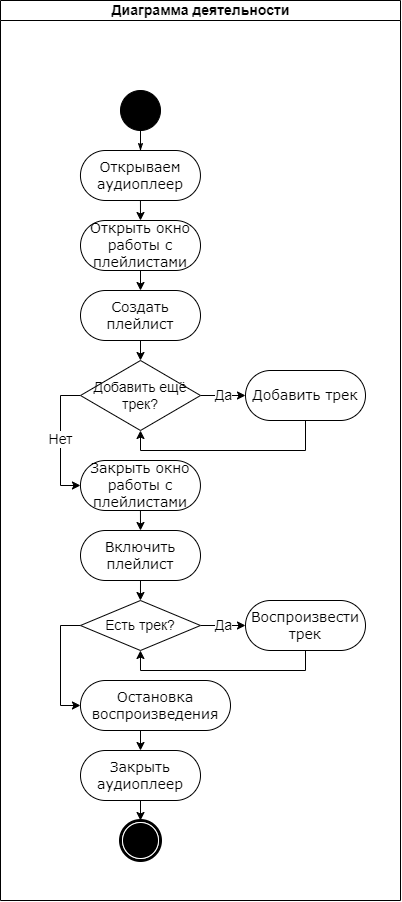

The diagram above was exported from draw.io. Its source (the exported page's mxGraphModel, read from the mxfile embedded in the PNG):
<mxGraphModel dx="2849" dy="1119" grid="1" gridSize="10" guides="1" tooltips="1" connect="1" arrows="1" fold="1" page="1" pageScale="1" pageWidth="850" pageHeight="1100" background="none" math="0" shadow="0">
  <root>
    <mxCell id="0" />
    <mxCell id="1" parent="0" />
    <mxCell id="1c1d494c118603dd-4" value="Диаграмма деятельности" style="swimlane;html=1;startSize=20;fontSize=14;" parent="1" vertex="1">
      <mxGeometry x="-790" y="10" width="400" height="900" as="geometry" />
    </mxCell>
    <mxCell id="1c1d494c118603dd-27" style="edgeStyle=orthogonalEdgeStyle;rounded=0;html=1;labelBackgroundColor=none;startArrow=none;startFill=0;startSize=5;endArrow=classicThin;endFill=1;endSize=5;jettySize=auto;orthogonalLoop=1;strokeWidth=1;fontFamily=Verdana;fontSize=14;" parent="1c1d494c118603dd-4" source="60571a20871a0731-4" target="60571a20871a0731-8" edge="1">
      <mxGeometry relative="1" as="geometry" />
    </mxCell>
    <mxCell id="60571a20871a0731-4" value="" style="ellipse;whiteSpace=wrap;html=1;rounded=0;shadow=0;comic=0;labelBackgroundColor=none;strokeWidth=1;fillColor=#000000;fontFamily=Verdana;fontSize=14;align=center;" parent="1c1d494c118603dd-4" vertex="1">
      <mxGeometry x="120" y="90" width="40" height="40" as="geometry" />
    </mxCell>
    <mxCell id="rvZp-k8c6p30kWKOyVkE-4" style="edgeStyle=orthogonalEdgeStyle;rounded=0;orthogonalLoop=1;jettySize=auto;html=1;exitX=0.5;exitY=1;exitDx=0;exitDy=0;entryX=0.5;entryY=0;entryDx=0;entryDy=0;fontSize=14;" parent="1c1d494c118603dd-4" source="60571a20871a0731-8" target="Nml4itM5zu7aC6ovKBKi-51" edge="1">
      <mxGeometry relative="1" as="geometry" />
    </mxCell>
    <mxCell id="60571a20871a0731-8" value="Открываем аудиоплеер" style="rounded=1;whiteSpace=wrap;html=1;shadow=0;comic=0;labelBackgroundColor=none;strokeWidth=1;fontFamily=Verdana;fontSize=14;align=center;arcSize=50;" parent="1c1d494c118603dd-4" vertex="1">
      <mxGeometry x="79.95" y="150" width="120" height="50" as="geometry" />
    </mxCell>
    <mxCell id="60571a20871a0731-5" value="" style="shape=mxgraph.bpmn.shape;html=1;verticalLabelPosition=bottom;labelBackgroundColor=#ffffff;verticalAlign=top;perimeter=ellipsePerimeter;outline=end;symbol=terminate;rounded=0;shadow=0;comic=0;strokeWidth=1;fontFamily=Verdana;fontSize=14;align=center;" parent="1c1d494c118603dd-4" vertex="1">
      <mxGeometry x="120" y="820" width="40" height="40" as="geometry" />
    </mxCell>
    <mxCell id="rvZp-k8c6p30kWKOyVkE-5" style="edgeStyle=orthogonalEdgeStyle;rounded=0;orthogonalLoop=1;jettySize=auto;html=1;exitX=0.5;exitY=1;exitDx=0;exitDy=0;entryX=0.5;entryY=0;entryDx=0;entryDy=0;fontSize=14;" parent="1c1d494c118603dd-4" source="Nml4itM5zu7aC6ovKBKi-51" target="Nml4itM5zu7aC6ovKBKi-91" edge="1">
      <mxGeometry relative="1" as="geometry" />
    </mxCell>
    <mxCell id="Nml4itM5zu7aC6ovKBKi-51" value="Открыть окно работы с плейлистами" style="rounded=1;whiteSpace=wrap;html=1;shadow=0;comic=0;labelBackgroundColor=none;strokeWidth=1;fontFamily=Verdana;fontSize=14;align=center;arcSize=50;" parent="1c1d494c118603dd-4" vertex="1">
      <mxGeometry x="80" y="220" width="120" height="50" as="geometry" />
    </mxCell>
    <mxCell id="rvZp-k8c6p30kWKOyVkE-7" style="edgeStyle=orthogonalEdgeStyle;rounded=0;orthogonalLoop=1;jettySize=auto;html=1;exitX=0.5;exitY=1;exitDx=0;exitDy=0;entryX=0.5;entryY=0;entryDx=0;entryDy=0;fontSize=14;" parent="1c1d494c118603dd-4" source="Nml4itM5zu7aC6ovKBKi-91" edge="1">
      <mxGeometry relative="1" as="geometry">
        <mxPoint x="140" y="360" as="targetPoint" />
      </mxGeometry>
    </mxCell>
    <mxCell id="Nml4itM5zu7aC6ovKBKi-91" value="Создать плейлист" style="rounded=1;whiteSpace=wrap;html=1;shadow=0;comic=0;labelBackgroundColor=none;strokeWidth=1;fontFamily=Verdana;fontSize=14;align=center;arcSize=50;" parent="1c1d494c118603dd-4" vertex="1">
      <mxGeometry x="80" y="290" width="120" height="50" as="geometry" />
    </mxCell>
    <mxCell id="Nml4itM5zu7aC6ovKBKi-110" style="edgeStyle=orthogonalEdgeStyle;rounded=0;orthogonalLoop=1;jettySize=auto;html=1;exitX=0.5;exitY=1;exitDx=0;exitDy=0;entryX=0.5;entryY=0;entryDx=0;entryDy=0;fontSize=14;" parent="1c1d494c118603dd-4" source="Nml4itM5zu7aC6ovKBKi-108" target="60571a20871a0731-5" edge="1">
      <mxGeometry relative="1" as="geometry" />
    </mxCell>
    <mxCell id="Nml4itM5zu7aC6ovKBKi-108" value="Закрыть аудиоплеер" style="rounded=1;whiteSpace=wrap;html=1;shadow=0;comic=0;labelBackgroundColor=none;strokeWidth=1;fontFamily=Verdana;fontSize=14;align=center;arcSize=50;" parent="1c1d494c118603dd-4" vertex="1">
      <mxGeometry x="80" y="750" width="120" height="50" as="geometry" />
    </mxCell>
    <mxCell id="rvZp-k8c6p30kWKOyVkE-26" value="Да" style="edgeStyle=orthogonalEdgeStyle;rounded=0;orthogonalLoop=1;jettySize=auto;html=1;exitX=1;exitY=0.5;exitDx=0;exitDy=0;entryX=0;entryY=0.5;entryDx=0;entryDy=0;fontSize=14;" parent="1c1d494c118603dd-4" source="rvZp-k8c6p30kWKOyVkE-8" target="rvZp-k8c6p30kWKOyVkE-10" edge="1">
      <mxGeometry relative="1" as="geometry" />
    </mxCell>
    <mxCell id="rvZp-k8c6p30kWKOyVkE-27" value="Нет" style="edgeStyle=orthogonalEdgeStyle;rounded=0;orthogonalLoop=1;jettySize=auto;html=1;exitX=0;exitY=0.5;exitDx=0;exitDy=0;entryX=0;entryY=0.5;entryDx=0;entryDy=0;fontSize=14;" parent="1c1d494c118603dd-4" source="rvZp-k8c6p30kWKOyVkE-8" target="rvZp-k8c6p30kWKOyVkE-12" edge="1">
      <mxGeometry relative="1" as="geometry" />
    </mxCell>
    <mxCell id="rvZp-k8c6p30kWKOyVkE-8" value="Добавить ещё трек?" style="rhombus;whiteSpace=wrap;html=1;fontSize=14;" parent="1c1d494c118603dd-4" vertex="1">
      <mxGeometry x="80" y="360" width="120" height="70" as="geometry" />
    </mxCell>
    <mxCell id="rvZp-k8c6p30kWKOyVkE-28" style="edgeStyle=orthogonalEdgeStyle;rounded=0;orthogonalLoop=1;jettySize=auto;html=1;exitX=0.5;exitY=1;exitDx=0;exitDy=0;entryX=0.5;entryY=1;entryDx=0;entryDy=0;fontSize=14;" parent="1c1d494c118603dd-4" source="rvZp-k8c6p30kWKOyVkE-10" target="rvZp-k8c6p30kWKOyVkE-8" edge="1">
      <mxGeometry relative="1" as="geometry">
        <Array as="points">
          <mxPoint x="305" y="450" />
          <mxPoint x="140" y="450" />
        </Array>
      </mxGeometry>
    </mxCell>
    <mxCell id="rvZp-k8c6p30kWKOyVkE-10" value="Добавить трек" style="rounded=1;whiteSpace=wrap;html=1;shadow=0;comic=0;labelBackgroundColor=none;strokeWidth=1;fontFamily=Verdana;fontSize=14;align=center;arcSize=50;" parent="1c1d494c118603dd-4" vertex="1">
      <mxGeometry x="245" y="370" width="120" height="50" as="geometry" />
    </mxCell>
    <mxCell id="rvZp-k8c6p30kWKOyVkE-17" style="edgeStyle=orthogonalEdgeStyle;rounded=0;orthogonalLoop=1;jettySize=auto;html=1;exitX=0.5;exitY=1;exitDx=0;exitDy=0;entryX=0.5;entryY=0;entryDx=0;entryDy=0;fontSize=14;" parent="1c1d494c118603dd-4" source="rvZp-k8c6p30kWKOyVkE-12" target="rvZp-k8c6p30kWKOyVkE-16" edge="1">
      <mxGeometry relative="1" as="geometry" />
    </mxCell>
    <mxCell id="rvZp-k8c6p30kWKOyVkE-12" value="Закрыть окно работы с плейлистами" style="rounded=1;whiteSpace=wrap;html=1;shadow=0;comic=0;labelBackgroundColor=none;strokeWidth=1;fontFamily=Verdana;fontSize=14;align=center;arcSize=50;" parent="1c1d494c118603dd-4" vertex="1">
      <mxGeometry x="79.95" y="460" width="120" height="50" as="geometry" />
    </mxCell>
    <mxCell id="rvZp-k8c6p30kWKOyVkE-23" style="edgeStyle=orthogonalEdgeStyle;rounded=0;orthogonalLoop=1;jettySize=auto;html=1;exitX=0.5;exitY=1;exitDx=0;exitDy=0;entryX=0.5;entryY=0;entryDx=0;entryDy=0;fontSize=14;" parent="1c1d494c118603dd-4" source="rvZp-k8c6p30kWKOyVkE-16" target="rvZp-k8c6p30kWKOyVkE-20" edge="1">
      <mxGeometry relative="1" as="geometry" />
    </mxCell>
    <mxCell id="rvZp-k8c6p30kWKOyVkE-16" value="Включить плейлист" style="rounded=1;whiteSpace=wrap;html=1;shadow=0;comic=0;labelBackgroundColor=none;strokeWidth=1;fontFamily=Verdana;fontSize=14;align=center;arcSize=50;" parent="1c1d494c118603dd-4" vertex="1">
      <mxGeometry x="80" y="530" width="120" height="50" as="geometry" />
    </mxCell>
    <mxCell id="rvZp-k8c6p30kWKOyVkE-29" value="Да" style="edgeStyle=orthogonalEdgeStyle;rounded=0;orthogonalLoop=1;jettySize=auto;html=1;exitX=1;exitY=0.5;exitDx=0;exitDy=0;entryX=0;entryY=0.5;entryDx=0;entryDy=0;fontSize=14;" parent="1c1d494c118603dd-4" source="rvZp-k8c6p30kWKOyVkE-20" target="rvZp-k8c6p30kWKOyVkE-22" edge="1">
      <mxGeometry relative="1" as="geometry" />
    </mxCell>
    <mxCell id="rvZp-k8c6p30kWKOyVkE-30" style="edgeStyle=orthogonalEdgeStyle;rounded=0;orthogonalLoop=1;jettySize=auto;html=1;exitX=0;exitY=0.5;exitDx=0;exitDy=0;entryX=0;entryY=0.5;entryDx=0;entryDy=0;fontSize=14;" parent="1c1d494c118603dd-4" source="rvZp-k8c6p30kWKOyVkE-20" target="rvZp-k8c6p30kWKOyVkE-24" edge="1">
      <mxGeometry relative="1" as="geometry" />
    </mxCell>
    <mxCell id="rvZp-k8c6p30kWKOyVkE-20" value="Есть трек?" style="rhombus;whiteSpace=wrap;html=1;fontSize=14;" parent="1c1d494c118603dd-4" vertex="1">
      <mxGeometry x="79.95" y="600" width="120" height="50" as="geometry" />
    </mxCell>
    <mxCell id="rvZp-k8c6p30kWKOyVkE-31" style="edgeStyle=orthogonalEdgeStyle;rounded=0;orthogonalLoop=1;jettySize=auto;html=1;exitX=0.5;exitY=1;exitDx=0;exitDy=0;entryX=0.5;entryY=1;entryDx=0;entryDy=0;fontSize=14;" parent="1c1d494c118603dd-4" source="rvZp-k8c6p30kWKOyVkE-22" target="rvZp-k8c6p30kWKOyVkE-20" edge="1">
      <mxGeometry relative="1" as="geometry" />
    </mxCell>
    <mxCell id="rvZp-k8c6p30kWKOyVkE-22" value="Воспроизвести трек" style="rounded=1;whiteSpace=wrap;html=1;shadow=0;comic=0;labelBackgroundColor=none;strokeWidth=1;fontFamily=Verdana;fontSize=14;align=center;arcSize=50;" parent="1c1d494c118603dd-4" vertex="1">
      <mxGeometry x="245" y="600" width="120" height="50" as="geometry" />
    </mxCell>
    <mxCell id="rvZp-k8c6p30kWKOyVkE-25" style="edgeStyle=orthogonalEdgeStyle;rounded=0;orthogonalLoop=1;jettySize=auto;html=1;exitX=0.5;exitY=1;exitDx=0;exitDy=0;entryX=0.5;entryY=0;entryDx=0;entryDy=0;fontSize=14;" parent="1c1d494c118603dd-4" source="rvZp-k8c6p30kWKOyVkE-24" target="Nml4itM5zu7aC6ovKBKi-108" edge="1">
      <mxGeometry relative="1" as="geometry" />
    </mxCell>
    <mxCell id="rvZp-k8c6p30kWKOyVkE-24" value="Остановка воспроизведения" style="rounded=1;whiteSpace=wrap;html=1;shadow=0;comic=0;labelBackgroundColor=none;strokeWidth=1;fontFamily=Verdana;fontSize=14;align=center;arcSize=50;" parent="1c1d494c118603dd-4" vertex="1">
      <mxGeometry x="79.95" y="680" width="150.05" height="50" as="geometry" />
    </mxCell>
  </root>
</mxGraphModel>